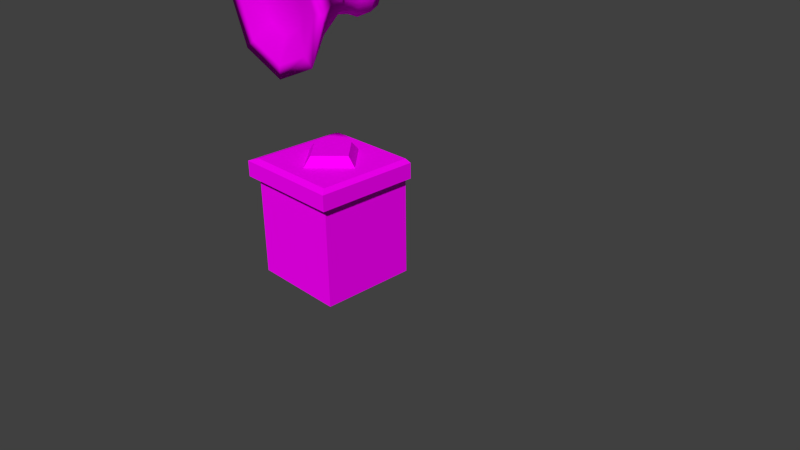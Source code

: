 # Source: alarm_main.blend  (saved by Blender 2.73.0; exported with 4.5.12 LTS)
import bpy
from mathutils import Matrix  # noqa: F401  (used for matrix-valued properties, if any)

bpy.ops.wm.read_factory_settings(use_empty=True)
scene = bpy.context.scene
scene.name = 'Scene'

# ---- collections
col_collection_1 = bpy.data.collections.new('Collection 1'); scene.collection.children.link(col_collection_1)

# ---- images (referenced by path relative to the original .blend; pixels are not part of the script)
import os
ASSET_DIR = os.environ.get("B2B_ASSET_DIR", "")  # directory of the original .blend (textures are referenced by path, not embedded)
HERE = os.path.dirname(os.path.abspath(__file__))  # packed textures are extracted next to this script under _unpacked/

def load_image(name, relpath, width, height, colorspace="sRGB"):
    """Load a texture the original file referenced (path relative to the .blend, or extracted next to this script)."""
    p = next((c for c in (os.path.join(HERE, relpath), os.path.join(ASSET_DIR, relpath)) if relpath and os.path.exists(c)), "")
    if p:
        img = bpy.data.images.load(p, check_existing=True)
        img.name = name
    else:  # same state as the original file: an image datablock whose file is absent (Cycles renders it pink)
        img = bpy.data.images.new(name, width, height)
        img.source = "FILE"
        img.filepath = "//" + (relpath or name)
    img.colorspace_settings.name = colorspace
    return img
img_alarm_main_col_png = load_image('alarm_main_col.png', 'textures/neue Texturen/alarm_main_col.png', 1024, 1024, 'sRGB')

# ---- materials (node trees are filled in below, after node groups)
mat_material = bpy.data.materials.new('Material')
mat_material.alpha_threshold = 0.0
mat_material.roughness = 0.5
mat_material.line_color = (0.0, 0.0, 0.0, 1.0)

# ---- material node trees
mat_material.use_nodes = True; mat_material.node_tree.nodes.clear()
_N = mat_material.node_tree.nodes; _L = mat_material.node_tree.links
n0 = _N.new('ShaderNodeOutputMaterial'); n0.name = 'Material Output'; n0.location = (300, 300)
n1 = _N.new('ShaderNodeBsdfDiffuse'); n1.name = 'Diffuse BSDF'; n1.location = (10, 300)
n2 = _N.new('ShaderNodeTexImage'); n2.name = 'Image Texture'; n2.location = (-180, 300)
n2.width = 140
n2.image = img_alarm_main_col_png
_L.new(n1.outputs[0], n0.inputs[0])
_L.new(n2.outputs[0], n1.inputs[0])
n0.is_active_output = True

# ---- world
world_world = bpy.data.worlds.new('World'); scene.world = world_world
world_world.use_nodes = True; world_world.node_tree.nodes.clear()
_N = world_world.node_tree.nodes; _L = world_world.node_tree.links
n0 = _N.new('ShaderNodeOutputWorld'); n0.name = 'World Output'; n0.location = (300, 300)
n1 = _N.new('ShaderNodeBackground'); n1.name = 'Background'; n1.location = (10, 300)
n1.inputs[0].default_value = (0.05088, 0.05088, 0.05088, 1.0)
_L.new(n1.outputs[0], n0.inputs[0])
n0.is_active_output = True
world_world.color = (0.05088, 0.05088, 0.05088)
world_world.use_sun_shadow = False
world_world.sun_shadow_jitter_overblur = 0.0
world_world.cycles.sampling_method = 'MANUAL'
world_world.cycles.sample_map_resolution = 256

# ---- cameras
cam_camera = bpy.data.cameras.new('Camera')
cam_camera.clip_end = 100.0
cam_camera.lens = 35.0
cam_camera.sensor_width = 32.0
cam_camera.sensor_height = 18.0
cam_camera.ortho_scale = 7.314
cam_camera.show_composition_thirds = True
cam_camera.dof.focus_distance = 0.0

# ---- meshes
me_cube = bpy.data.meshes.new('Cube')
me_cube.from_pydata([(1.673e-09, 1.643e-08, 3.667), (-0.1899, 1.643e-08, 3.589), (-0.2686, 2.419e-09, 3.399), (-0.1899, -1.559e-08, 3.209), (2.515e-08, -1.559e-08, 3.13), (0.1899, -1.559e-08, 3.209), (0.2686, 2.419e-09, 3.399), (0.1899, 1.643e-08, 3.589), (-4.247e-10, -0.148, 3.728), (-0.2325, -0.148, 3.631), (-0.3288, -0.148, 3.399), (-0.2325, -0.148, 3.166), (2.832e-08, -0.148, 3.07), (0.2325, -0.148, 3.166), (0.3288, -0.148, 3.399), (0.2325, -0.148, 3.631), (1.528e-09, -0.285, 3.672), (-0.1928, -0.285, 3.592), (-0.2727, -0.285, 3.399), (-0.1928, -0.285, 3.206), (2.537e-08, -0.285, 3.126), (0.1928, -0.285, 3.206), (0.2727, -0.285, 3.399), (0.1928, -0.285, 3.592), (-1.488e-08, -1.254, 4.211), (0.8119, -1.254, 3.399), (0.5741, -1.254, 3.973), (7.566e-09, -1.146, 3.694), (-0.2279, -1.146, 3.599), (-0.3223, -1.146, 3.371), (-0.2279, -1.146, 3.143), (3.574e-08, -1.146, 3.049), (0.2279, -1.146, 3.143), (0.3223, -1.146, 3.371), (0.2279, -1.146, 3.599), (0.1725, -0.5279, 3.571), (1.482e-08, -0.5279, 3.643), (0.2439, -0.5279, 3.399), (0.1725, -0.5279, 3.226), (3.614e-08, -0.5279, 3.155), (-0.1725, -0.5279, 3.226), (-0.2439, -0.5279, 3.399), (-0.1725, -0.5279, 3.571), (0.4574, -1.25, 3.842), (-6.241e-09, -1.25, 4.032), (0.6469, -1.25, 3.385), (0.4574, -1.25, 2.928), (5.031e-08, -1.25, 2.738), (-0.4574, -1.25, 2.928), (-0.6469, -1.25, 3.385), (-0.4574, -1.25, 3.842), (0.5741, -1.254, 2.825), (5.61e-08, -1.254, 2.587), (-0.5741, -1.254, 2.825), (-0.8119, -1.254, 3.399), (-0.5741, -1.254, 3.973), (0.335, -0.8908, 3.064), (4.44e-08, -0.8908, 2.925), (-0.335, -0.8908, 3.064), (-0.4738, -0.8908, 3.399), (-0.335, -0.8908, 3.734), (0.335, -0.8908, 3.734), (0.4738, -0.8908, 3.399), (2.986e-09, -0.8908, 3.873), (-0.6077, -1.215, 0.0), (-0.6077, 0.0, 0.0), (0.6077, 0.0, 0.0), (0.6077, -1.215, 0.0), (-0.6077, -1.215, 1.498), (-0.6077, 0.0, 1.498), (0.6077, 0.0, 1.498), (0.6077, -1.215, 1.498), (-0.6077, -1.215, 1.242), (-0.6077, 0.0, 1.242), (0.6077, 0.0, 1.242), (0.6077, -1.215, 1.242), (-0.6958, -1.304, 1.469), (-0.6958, -7.348e-09, 1.469), (0.6958, -7.348e-09, 1.469), (0.6958, -1.304, 1.469), (-0.6958, -1.304, 1.271), (-0.6958, -7.348e-09, 1.271), (0.6958, -7.348e-09, 1.271), (0.6958, -1.304, 1.271), (-0.6077, 0.0, 0.6208), (0.6077, 0.0, 0.6208), (0.6077, -1.215, 0.6208), (-0.6077, -1.215, 0.6208), (-0.4155, -0.6077, 1.498), (2.939e-08, -0.1923, 1.498), (0.4155, -0.6077, 1.498), (-5.879e-08, -1.023, 1.498), (-0.3095, -0.6077, 1.617), (2.003e-08, -0.2982, 1.617), (0.3095, -0.6077, 1.617), (-4.567e-08, -0.9173, 1.617)], [], [(7, 0, 8, 15), (6, 7, 15, 14), (5, 6, 14, 13), (4, 5, 13, 12), (3, 4, 12, 11), (2, 3, 11, 10), (1, 2, 10, 9), (0, 1, 9, 8), (15, 8, 16, 23), (14, 15, 23, 22), (13, 14, 22, 21), (12, 13, 21, 20), (11, 12, 20, 19), (10, 11, 19, 18), (9, 10, 18, 17), (8, 9, 17, 16), (43, 44, 27, 34), (45, 43, 34, 33), (46, 45, 33, 32), (47, 46, 32, 31), (48, 47, 31, 30), (49, 48, 30, 29), (50, 49, 29, 28), (44, 50, 28, 27), (16, 17, 42, 36), (17, 18, 41, 42), (18, 19, 40, 41), (19, 20, 39, 40), (20, 21, 38, 39), (21, 22, 37, 38), (22, 23, 35, 37), (23, 16, 36, 35), (27, 28, 34), (31, 32, 30), (30, 32, 33, 29), (29, 33, 34, 28), (25, 26, 43, 45), (26, 24, 44, 43), (60, 59, 54, 55), (59, 58, 53, 54), (58, 57, 52, 53), (57, 56, 51, 52), (24, 55, 50, 44), (55, 54, 49, 50), (54, 53, 48, 49), (53, 52, 47, 48), (52, 51, 46, 47), (51, 25, 45, 46), (63, 60, 55, 24), (56, 62, 25, 51), (62, 61, 26, 25), (61, 63, 24, 26), (35, 36, 63, 61), (37, 35, 61, 62), (38, 37, 62, 56), (36, 42, 60, 63), (39, 38, 56, 57), (40, 39, 57, 58), (41, 40, 58, 59), (42, 41, 59, 60), (87, 84, 65, 64), (84, 85, 66, 65), (85, 86, 67, 66), (86, 87, 64, 67), (64, 65, 66, 67), (72, 75, 83, 80), (75, 74, 82, 83), (69, 70, 74, 73), (73, 72, 80, 81), (79, 76, 80, 83), (78, 79, 83, 82), (76, 77, 81, 80), (74, 70, 78, 82), (69, 73, 81, 77), (71, 68, 76, 79), (70, 71, 79, 78), (68, 69, 77, 76), (68, 71, 91), (75, 72, 87, 86), (74, 75, 86, 85), (73, 74, 85, 84), (72, 73, 84, 87), (88, 91, 95, 92), (71, 70, 90), (70, 69, 89), (69, 68, 88), (93, 92, 95, 94), (91, 90, 94, 95), (90, 89, 93, 94), (89, 88, 92, 93), (2, 1, 7, 6), (0, 7, 1), (3, 2, 6, 5), (4, 3, 5), (91, 71, 90), (90, 70, 89), (89, 69, 88), (88, 68, 91)])
me_cube.polygons.foreach_set('use_smooth', [1, 1, 1, 1, 1, 1, 1, 1, 1, 1, 1, 1, 1, 1, 1, 1, 1, 1, 1, 1, 1, 1, 1, 1, 1, 1, 1, 1, 1, 1, 1, 1, 1, 1, 1, 1, 1, 1, 1, 1, 1, 1, 1, 1, 1, 1, 1, 1, 1, 1, 1, 1, 1, 1, 1, 1, 1, 1, 1, 1, 0, 0, 0, 0, 0, 0, 0, 0, 0, 0, 0, 0, 0, 0, 0, 0, 0, 0, 0, 0, 0, 0, 0, 0, 0, 0, 0, 0, 0, 0, 1, 1, 1, 1, 0, 0, 0, 0])
_uv = me_cube.uv_layers.new(name='UVMap')
_uv.uv.foreach_set('vector', [0.2444, 0.6269, 0.2677, 0.6369, 0.2687, 0.6563, 0.2341, 0.6481, 0.2206, 0.5943, 0.2444, 0.6269, 0.2341, 0.6481, 0.1879, 0.6198, 0.292, 0.6279, 0.3218, 0.6028, 0.3435, 0.6316, 0.3022, 0.6496, 0.2674, 0.6366, 0.292, 0.6279, 0.3022, 0.6496, 0.2685, 0.656, 0.2442, 0.6266, 0.2674, 0.6366, 0.2685, 0.656, 0.2339, 0.6478, 0.2204, 0.5941, 0.2442, 0.6266, 0.2339, 0.6478, 0.1877, 0.6195, 0.2922, 0.6282, 0.322, 0.6032, 0.3437, 0.632, 0.3024, 0.6499, 0.2677, 0.6369, 0.2922, 0.6282, 0.3024, 0.6499, 0.2687, 0.6563, 0.2341, 0.6481, 0.2687, 0.6563, 0.2686, 0.6814, 0.2254, 0.6761, 0.1879, 0.6198, 0.2341, 0.6481, 0.2254, 0.6761, 0.1754, 0.6594, 0.3022, 0.6496, 0.3435, 0.6316, 0.3488, 0.6614, 0.3086, 0.6741, 0.2685, 0.656, 0.3022, 0.6496, 0.3086, 0.6741, 0.2685, 0.6811, 0.2339, 0.6478, 0.2685, 0.656, 0.2685, 0.6811, 0.2253, 0.6758, 0.1877, 0.6195, 0.2339, 0.6478, 0.2253, 0.6758, 0.1752, 0.6592, 0.3024, 0.6499, 0.3437, 0.632, 0.349, 0.6618, 0.3088, 0.6745, 0.2687, 0.6563, 0.3024, 0.6499, 0.3088, 0.6745, 0.2686, 0.6814, 0.8765, 0.8977, 0.7612, 0.948, 0.7594, 0.8595, 0.8153, 0.8349, 0.9228, 0.7803, 0.8765, 0.8977, 0.8153, 0.8349, 0.8372, 0.778, 0.8724, 0.6643, 0.9228, 0.7803, 0.8372, 0.778, 0.8126, 0.7223, 0.7545, 0.6178, 0.8724, 0.6643, 0.8126, 0.7223, 0.7561, 0.7002, 0.6385, 0.669, 0.7545, 0.6178, 0.7561, 0.7002, 0.7006, 0.7244, 0.5929, 0.7869, 0.6385, 0.669, 0.7006, 0.7244, 0.6784, 0.7811, 0.6439, 0.9024, 0.5929, 0.7869, 0.6784, 0.7811, 0.7026, 0.8371, 0.7612, 0.948, 0.6439, 0.9024, 0.7026, 0.8371, 0.7594, 0.8595, 0.2686, 0.6814, 0.3088, 0.6745, 0.3205, 0.7323, 0.2685, 0.7435, 0.3088, 0.6745, 0.349, 0.6618, 0.3634, 0.7123, 0.3205, 0.7323, 0.1752, 0.6592, 0.2253, 0.6758, 0.2128, 0.7401, 0.1626, 0.7244, 0.2253, 0.6758, 0.2685, 0.6811, 0.2685, 0.7432, 0.2128, 0.7401, 0.2685, 0.6811, 0.3086, 0.6741, 0.3205, 0.7319, 0.2685, 0.7432, 0.3086, 0.6741, 0.3488, 0.6614, 0.3632, 0.7119, 0.3205, 0.7319, 0.1754, 0.6594, 0.2254, 0.6761, 0.2129, 0.7404, 0.1627, 0.7246, 0.2254, 0.6761, 0.2686, 0.6814, 0.2685, 0.7435, 0.2129, 0.7404, 0.7594, 0.8595, 0.7026, 0.8371, 0.8153, 0.8349, 0.7561, 0.7002, 0.8126, 0.7223, 0.7006, 0.7244, 0.7006, 0.7244, 0.8126, 0.7223, 0.8372, 0.778, 0.6784, 0.7811, 0.6784, 0.7811, 0.8372, 0.778, 0.8153, 0.8349, 0.7026, 0.8371, 0.9649, 0.783, 0.9068, 0.9302, 0.8765, 0.8977, 0.9228, 0.7803, 0.9068, 0.9302, 0.7621, 0.9934, 0.7612, 0.948, 0.8765, 0.8977, 0.3638, 0.8437, 0.4395, 0.7866, 0.5415, 0.8607, 0.4186, 0.9599, 0.09889, 0.8087, 0.1762, 0.8538, 0.1295, 0.9658, 0.01293, 0.8852, 0.1762, 0.8538, 0.2707, 0.8664, 0.2721, 0.9926, 0.1295, 0.9658, 0.2707, 0.8664, 0.3639, 0.8433, 0.4188, 0.9594, 0.2721, 0.9926, 0.7621, 0.9934, 0.615, 0.9361, 0.6439, 0.9024, 0.7612, 0.948, 0.615, 0.9361, 0.551, 0.7913, 0.5929, 0.7869, 0.6439, 0.9024, 0.551, 0.7913, 0.6081, 0.6433, 0.6385, 0.669, 0.5929, 0.7869, 0.6081, 0.6433, 0.7537, 0.5793, 0.7545, 0.6178, 0.6385, 0.669, 0.7537, 0.5793, 0.9017, 0.6374, 0.8724, 0.6643, 0.7545, 0.6178, 0.9017, 0.6374, 0.9649, 0.783, 0.9228, 0.7803, 0.8724, 0.6643, 0.2706, 0.8667, 0.3638, 0.8437, 0.4186, 0.9599, 0.2719, 0.9929, 0.3639, 0.8433, 0.4395, 0.7861, 0.5416, 0.8601, 0.4188, 0.9594, 0.09888, 0.8088, 0.1761, 0.854, 0.1293, 0.9659, 0.01282, 0.8852, 0.1761, 0.854, 0.2706, 0.8667, 0.2719, 0.9929, 0.1293, 0.9659, 0.2129, 0.7404, 0.2685, 0.7435, 0.2706, 0.8667, 0.1761, 0.854, 0.1627, 0.7246, 0.2129, 0.7404, 0.1761, 0.854, 0.09888, 0.8088, 0.3205, 0.7319, 0.3632, 0.7119, 0.4395, 0.7861, 0.3639, 0.8433, 0.2685, 0.7435, 0.3205, 0.7323, 0.3638, 0.8437, 0.2706, 0.8667, 0.2685, 0.7432, 0.3205, 0.7319, 0.3639, 0.8433, 0.2707, 0.8664, 0.2128, 0.7401, 0.2685, 0.7432, 0.2707, 0.8664, 0.1762, 0.8538, 0.1626, 0.7244, 0.2128, 0.7401, 0.1762, 0.8538, 0.09889, 0.8087, 0.3205, 0.7323, 0.3634, 0.7123, 0.4395, 0.7866, 0.3638, 0.8437, 0.2488, 0.254, 0.02294, 0.254, 0.02294, 0.151, 0.2488, 0.151, 0.6229, 0.2519, 0.393, 0.2519, 0.393, 0.1345, 0.6229, 0.1345, 0.6954, 0.254, 0.4896, 0.254, 0.4896, 0.151, 0.6954, 0.151, 0.4896, 0.254, 0.2488, 0.254, 0.2488, 0.151, 0.4896, 0.151, 0.2488, 0.151, 0.2488, 0.005288, 0.4896, 0.005288, 0.4896, 0.151, 0.2488, 0.3693, 0.4896, 0.3693, 0.4896, 0.3848, 0.2488, 0.3848, 0.4896, 0.3693, 0.6954, 0.3693, 0.6954, 0.3848, 0.4896, 0.3848, 0.6229, 0.4179, 0.393, 0.4179, 0.393, 0.3693, 0.6229, 0.3693, 0.02294, 0.3693, 0.2488, 0.3693, 0.2488, 0.3848, 0.02294, 0.3848, 0.4896, 0.4266, 0.2488, 0.4266, 0.2488, 0.3848, 0.4896, 0.3848, 0.6954, 0.4266, 0.4896, 0.4266, 0.4896, 0.3848, 0.6954, 0.3848, 0.2488, 0.4266, 0.02294, 0.4266, 0.02294, 0.3848, 0.2488, 0.3848, 0.393, 0.3693, 0.393, 0.4179, 0.3764, 0.4124, 0.3764, 0.3748, 0.6229, 0.4179, 0.6229, 0.3693, 0.6395, 0.3748, 0.6395, 0.4124, 0.9715, 0.2883, 0.7321, 0.2882, 0.7138, 0.2698, 0.9898, 0.2698, 0.9747, 0.5326, 0.9715, 0.2883, 0.9898, 0.2698, 0.9936, 0.5324, 0.7321, 0.2882, 0.7288, 0.5325, 0.71, 0.5322, 0.7138, 0.2698, 0.7321, 0.2882, 0.9715, 0.2883, 0.8518, 0.326, 0.4896, 0.3693, 0.2488, 0.3693, 0.2488, 0.254, 0.4896, 0.254, 0.6954, 0.3693, 0.4896, 0.3693, 0.4896, 0.254, 0.6954, 0.254, 0.6229, 0.3693, 0.393, 0.3693, 0.393, 0.2519, 0.6229, 0.2519, 0.2488, 0.3693, 0.02294, 0.3693, 0.02294, 0.254, 0.2488, 0.254, 0.7689, 0.4097, 0.8518, 0.326, 0.854, 0.3603, 0.8033, 0.4078, 0.9715, 0.2883, 0.9747, 0.5326, 0.9347, 0.4099, 0.9747, 0.5326, 0.7288, 0.5325, 0.8518, 0.4943, 0.7288, 0.5325, 0.7321, 0.2882, 0.7689, 0.4097, 0.8496, 0.4596, 0.8033, 0.4078, 0.854, 0.3603, 0.9003, 0.4119, 0.8518, 0.326, 0.9347, 0.4099, 0.9003, 0.4119, 0.854, 0.3603, 0.9347, 0.4099, 0.8518, 0.4943, 0.8496, 0.4596, 0.9003, 0.4119, 0.8518, 0.4943, 0.7689, 0.4097, 0.8033, 0.4078, 0.8496, 0.4596, 0.322, 0.6032, 0.2922, 0.6282, 0.2444, 0.6269, 0.2206, 0.5943, 0.2677, 0.6369, 0.2444, 0.6269, 0.2922, 0.6282, 0.2442, 0.6266, 0.2204, 0.5941, 0.3218, 0.6028, 0.292, 0.6279, 0.2674, 0.6366, 0.2442, 0.6266, 0.292, 0.6279, 0.8518, 0.326, 0.9715, 0.2883, 0.9347, 0.4099, 0.9347, 0.4099, 0.9747, 0.5326, 0.8518, 0.4943, 0.8518, 0.4943, 0.7288, 0.5325, 0.7689, 0.4097, 0.7689, 0.4097, 0.7321, 0.2882, 0.8518, 0.326])
me_cube.materials.append(mat_material)
me_cube.use_remesh_preserve_volume = False
me_cube.use_remesh_preserve_attributes = False
me_cube.use_mirror_vertex_groups = False
me_cube.update()

# ---- objects
ob_cube = bpy.data.objects.new('Cube', me_cube)
ob_camera = bpy.data.objects.new('Camera', cam_camera)

# ---- transforms, parenting, visibility, modifiers, constraints
ob_cube.location = (0.0, 0.0, 0.0)
ob_cube.lock_rotations_4d = False
ob_cube.empty_display_type = 'ARROWS'
ob_cube.lineart.crease_threshold = 0.0
ob_camera.location = (7.481, -6.508, 5.344)
ob_camera.rotation_euler = (1.109, 0.01082, 0.8149)
ob_camera.lock_rotations_4d = False
ob_camera.empty_display_type = 'ARROWS'
ob_camera.color = (0.0, 0.0, 0.0, 0.0)
ob_camera.display_type = 'WIRE'
ob_camera.lineart.crease_threshold = 0.0

# ---- collection membership
col_collection_1.objects.link(ob_cube)
col_collection_1.objects.link(ob_camera)

# ---- scene / render settings (as saved in the file)
scene.camera = ob_camera
scene.frame_start = 1; scene.frame_end = 26; scene.frame_set(25)
scene.render.engine = 'CYCLES'
scene.render.resolution_percentage = 50
scene.render.dither_intensity = 0.0
scene.cycles.use_denoising = False
scene.cycles.samples = 10
scene.cycles.sampling_pattern = 'TABULATED_SOBOL'
scene.cycles.light_sampling_threshold = 0.0
scene.cycles.use_adaptive_sampling = False
scene.cycles.use_light_tree = False
scene.cycles.blur_glossy = 0.0
scene.cycles.pixel_filter_type = 'GAUSSIAN'
scene.cycles.sample_clamp_indirect = 0.0
scene.view_settings.view_transform = 'Standard'
bpy.context.view_layer.update()

# ---- added for rendering (the .blend has no usable light): sun
light_auto_sun = bpy.data.lights.new('AutoSun', 'SUN')
light_auto_sun.energy = 3.0
light_auto_sun.angle = 0.0523599
ob_auto_sun = bpy.data.objects.new('AutoSun', light_auto_sun)
scene.collection.objects.link(ob_auto_sun)
ob_auto_sun.rotation_euler = (0.872665, 0.174533, 0.523599)
bpy.context.view_layer.update()
